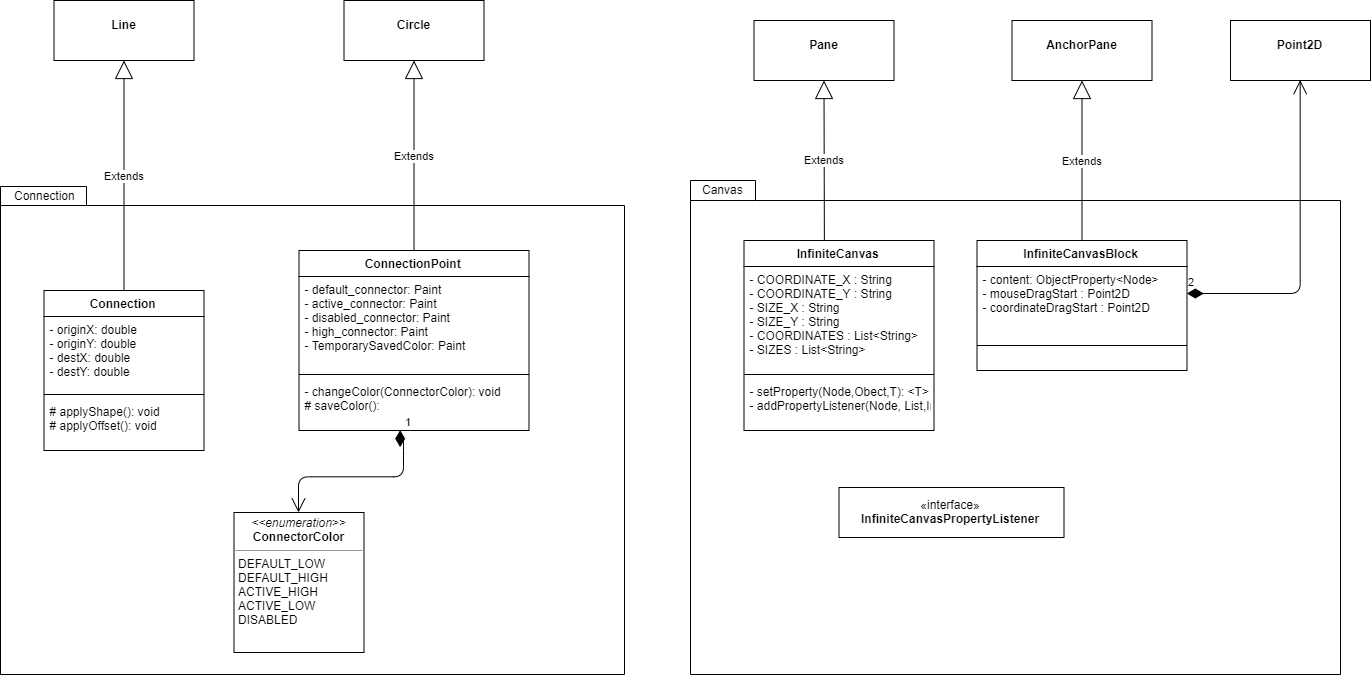

The diagram above was exported from draw.io. Its source (the exported page's mxGraphModel, read from the mxfile embedded in the PNG):
<mxGraphModel dx="2532" dy="862" grid="1" gridSize="10" guides="1" tooltips="1" connect="1" arrows="1" fold="1" page="1" pageScale="1" pageWidth="850" pageHeight="1100" math="0" shadow="0">
  <root>
    <mxCell id="0" />
    <mxCell id="1" parent="0" />
    <mxCell id="bBQ5mN_iot00DJgRYusv-78" value="" style="shape=folder;fontStyle=1;spacingTop=10;tabWidth=65;tabHeight=20;tabPosition=left;html=1;shadow=0;" vertex="1" parent="1">
      <mxGeometry y="430" width="650" height="494" as="geometry" />
    </mxCell>
    <mxCell id="bBQ5mN_iot00DJgRYusv-77" value="" style="shape=folder;fontStyle=1;spacingTop=10;tabWidth=86;tabHeight=19;tabPosition=left;html=1;shadow=0;" vertex="1" parent="1">
      <mxGeometry x="-690" y="436" width="624" height="488" as="geometry" />
    </mxCell>
    <mxCell id="bBQ5mN_iot00DJgRYusv-6" value="Connection" style="swimlane;fontStyle=1;align=center;verticalAlign=top;childLayout=stackLayout;horizontal=1;startSize=26;horizontalStack=0;resizeParent=1;resizeParentMax=0;resizeLast=0;collapsible=1;marginBottom=0;" vertex="1" parent="1">
      <mxGeometry x="-646.5" y="540" width="160" height="160" as="geometry" />
    </mxCell>
    <mxCell id="bBQ5mN_iot00DJgRYusv-7" value="- originX: double&#10;- originY: double&#10;- destX: double&#10;- destY: double" style="text;strokeColor=none;fillColor=none;align=left;verticalAlign=top;spacingLeft=4;spacingRight=4;overflow=hidden;rotatable=0;points=[[0,0.5],[1,0.5]];portConstraint=eastwest;" vertex="1" parent="bBQ5mN_iot00DJgRYusv-6">
      <mxGeometry y="26" width="160" height="74" as="geometry" />
    </mxCell>
    <mxCell id="bBQ5mN_iot00DJgRYusv-8" value="" style="line;strokeWidth=1;fillColor=none;align=left;verticalAlign=middle;spacingTop=-1;spacingLeft=3;spacingRight=3;rotatable=0;labelPosition=right;points=[];portConstraint=eastwest;" vertex="1" parent="bBQ5mN_iot00DJgRYusv-6">
      <mxGeometry y="100" width="160" height="8" as="geometry" />
    </mxCell>
    <mxCell id="bBQ5mN_iot00DJgRYusv-9" value="# applyShape(): void&#10;# applyOffset(): void" style="text;strokeColor=none;fillColor=none;align=left;verticalAlign=top;spacingLeft=4;spacingRight=4;overflow=hidden;rotatable=0;points=[[0,0.5],[1,0.5]];portConstraint=eastwest;" vertex="1" parent="bBQ5mN_iot00DJgRYusv-6">
      <mxGeometry y="108" width="160" height="52" as="geometry" />
    </mxCell>
    <mxCell id="bBQ5mN_iot00DJgRYusv-14" value="ConnectionPoint&#10;" style="swimlane;fontStyle=1;align=center;verticalAlign=top;childLayout=stackLayout;horizontal=1;startSize=26;horizontalStack=0;resizeParent=1;resizeParentMax=0;resizeLast=0;collapsible=1;marginBottom=0;shadow=0;" vertex="1" parent="1">
      <mxGeometry x="-391.5" y="500" width="230" height="180" as="geometry" />
    </mxCell>
    <mxCell id="bBQ5mN_iot00DJgRYusv-15" value="- default_connector: Paint&#10;- active_connector: Paint&#10;- disabled_connector: Paint&#10;- high_connector: Paint&#10;- TemporarySavedColor: Paint&#10;" style="text;strokeColor=none;fillColor=none;align=left;verticalAlign=top;spacingLeft=4;spacingRight=4;overflow=hidden;rotatable=0;points=[[0,0.5],[1,0.5]];portConstraint=eastwest;" vertex="1" parent="bBQ5mN_iot00DJgRYusv-14">
      <mxGeometry y="26" width="230" height="94" as="geometry" />
    </mxCell>
    <mxCell id="bBQ5mN_iot00DJgRYusv-16" value="" style="line;strokeWidth=1;fillColor=none;align=left;verticalAlign=middle;spacingTop=-1;spacingLeft=3;spacingRight=3;rotatable=0;labelPosition=right;points=[];portConstraint=eastwest;" vertex="1" parent="bBQ5mN_iot00DJgRYusv-14">
      <mxGeometry y="120" width="230" height="8" as="geometry" />
    </mxCell>
    <mxCell id="bBQ5mN_iot00DJgRYusv-17" value="- changeColor(ConnectorColor): void&#10;# saveColor(): " style="text;strokeColor=none;fillColor=none;align=left;verticalAlign=top;spacingLeft=4;spacingRight=4;overflow=hidden;rotatable=0;points=[[0,0.5],[1,0.5]];portConstraint=eastwest;" vertex="1" parent="bBQ5mN_iot00DJgRYusv-14">
      <mxGeometry y="128" width="230" height="52" as="geometry" />
    </mxCell>
    <mxCell id="bBQ5mN_iot00DJgRYusv-22" value="InfiniteCanvas" style="swimlane;fontStyle=1;align=center;verticalAlign=top;childLayout=stackLayout;horizontal=1;startSize=26;horizontalStack=0;resizeParent=1;resizeParentMax=0;resizeLast=0;collapsible=1;marginBottom=0;shadow=0;" vertex="1" parent="1">
      <mxGeometry x="53.5" y="490" width="190" height="190" as="geometry" />
    </mxCell>
    <mxCell id="bBQ5mN_iot00DJgRYusv-23" value="- COORDINATE_X : String &#10;- COORDINATE_Y : String&#10;- SIZE_X : String&#10;- SIZE_Y : String&#10;- COORDINATES : List&lt;String&gt;&#10;- SIZES : List&lt;String&gt;" style="text;strokeColor=none;fillColor=none;align=left;verticalAlign=top;spacingLeft=4;spacingRight=4;overflow=hidden;rotatable=0;points=[[0,0.5],[1,0.5]];portConstraint=eastwest;" vertex="1" parent="bBQ5mN_iot00DJgRYusv-22">
      <mxGeometry y="26" width="190" height="104" as="geometry" />
    </mxCell>
    <mxCell id="bBQ5mN_iot00DJgRYusv-24" value="" style="line;strokeWidth=1;fillColor=none;align=left;verticalAlign=middle;spacingTop=-1;spacingLeft=3;spacingRight=3;rotatable=0;labelPosition=right;points=[];portConstraint=eastwest;" vertex="1" parent="bBQ5mN_iot00DJgRYusv-22">
      <mxGeometry y="130" width="190" height="8" as="geometry" />
    </mxCell>
    <mxCell id="bBQ5mN_iot00DJgRYusv-25" value="- setProperty(Node,Obect,T): &lt;T&gt;&#10;- addPropertyListener(Node, List,InfiniteCanvasPropertyListener) : void" style="text;strokeColor=none;fillColor=none;align=left;verticalAlign=top;spacingLeft=4;spacingRight=4;overflow=hidden;rotatable=0;points=[[0,0.5],[1,0.5]];portConstraint=eastwest;" vertex="1" parent="bBQ5mN_iot00DJgRYusv-22">
      <mxGeometry y="138" width="190" height="52" as="geometry" />
    </mxCell>
    <mxCell id="bBQ5mN_iot00DJgRYusv-26" value="InfiniteCanvasBlock" style="swimlane;fontStyle=1;align=center;verticalAlign=top;childLayout=stackLayout;horizontal=1;startSize=26;horizontalStack=0;resizeParent=1;resizeParentMax=0;resizeLast=0;collapsible=1;marginBottom=0;shadow=0;" vertex="1" parent="1">
      <mxGeometry x="286.5" y="490" width="210" height="130" as="geometry" />
    </mxCell>
    <mxCell id="bBQ5mN_iot00DJgRYusv-27" value="- content: ObjectProperty&lt;Node&gt;&#10;- mouseDragStart : Point2D&#10;- coordinateDragStart : Point2D&#10;" style="text;strokeColor=none;fillColor=none;align=left;verticalAlign=top;spacingLeft=4;spacingRight=4;overflow=hidden;rotatable=0;points=[[0,0.5],[1,0.5]];portConstraint=eastwest;" vertex="1" parent="bBQ5mN_iot00DJgRYusv-26">
      <mxGeometry y="26" width="210" height="54" as="geometry" />
    </mxCell>
    <mxCell id="bBQ5mN_iot00DJgRYusv-28" value="" style="line;strokeWidth=1;fillColor=none;align=left;verticalAlign=middle;spacingTop=-1;spacingLeft=3;spacingRight=3;rotatable=0;labelPosition=right;points=[];portConstraint=eastwest;" vertex="1" parent="bBQ5mN_iot00DJgRYusv-26">
      <mxGeometry y="80" width="210" height="50" as="geometry" />
    </mxCell>
    <mxCell id="bBQ5mN_iot00DJgRYusv-30" value="«interface»&lt;br&gt;&lt;b&gt;InfiniteCanvasPropertyListener&lt;/b&gt;" style="html=1;shadow=0;" vertex="1" parent="1">
      <mxGeometry x="148.5" y="737" width="225" height="50" as="geometry" />
    </mxCell>
    <mxCell id="bBQ5mN_iot00DJgRYusv-40" value="&lt;p style=&quot;margin: 0px ; margin-top: 4px ; text-align: center&quot;&gt;&lt;i&gt;&amp;lt;&amp;lt;enumeration&amp;gt;&amp;gt;&lt;/i&gt;&lt;br&gt;&lt;b&gt;ConnectorColor&lt;/b&gt;&lt;/p&gt;&lt;hr size=&quot;1&quot;&gt;&lt;p style=&quot;margin: 0px ; margin-left: 4px&quot;&gt;DEFAULT_LOW&lt;br&gt;&lt;/p&gt;&lt;p style=&quot;margin: 0px ; margin-left: 4px&quot;&gt;DEFAULT_HIGH&lt;br&gt;&lt;/p&gt;&lt;p style=&quot;margin: 0px ; margin-left: 4px&quot;&gt;ACTIVE_HIGH&lt;br&gt;&lt;/p&gt;&lt;p style=&quot;margin: 0px ; margin-left: 4px&quot;&gt;ACTIVE_LOW&lt;br&gt;&lt;/p&gt;&lt;p style=&quot;margin: 0px ; margin-left: 4px&quot;&gt;DISABLED&lt;br&gt;&lt;/p&gt;" style="verticalAlign=top;align=left;overflow=fill;fontSize=12;fontFamily=Helvetica;html=1;shadow=0;" vertex="1" parent="1">
      <mxGeometry x="-456.5" y="762" width="130" height="140" as="geometry" />
    </mxCell>
    <mxCell id="bBQ5mN_iot00DJgRYusv-44" value="&lt;p style=&quot;margin: 0px ; margin-top: 4px ; text-align: center&quot;&gt;&lt;br&gt;&lt;b&gt;Pane&lt;/b&gt;&lt;/p&gt;&lt;p style=&quot;margin: 0px ; margin-top: 4px ; text-align: center&quot;&gt;&lt;b&gt;&lt;br&gt;&lt;/b&gt;&lt;/p&gt;" style="verticalAlign=top;align=left;overflow=fill;fontSize=12;fontFamily=Helvetica;html=1;shadow=0;" vertex="1" parent="1">
      <mxGeometry x="63.5" y="270" width="140" height="60" as="geometry" />
    </mxCell>
    <mxCell id="bBQ5mN_iot00DJgRYusv-56" value="Extends" style="endArrow=block;endSize=16;endFill=0;html=1;exitX=0.423;exitY=-0.002;exitDx=0;exitDy=0;exitPerimeter=0;entryX=0.5;entryY=1;entryDx=0;entryDy=0;" edge="1" parent="1" source="bBQ5mN_iot00DJgRYusv-22" target="bBQ5mN_iot00DJgRYusv-44">
      <mxGeometry width="160" relative="1" as="geometry">
        <mxPoint x="83.5" y="420" as="sourcePoint" />
        <mxPoint x="243.5" y="420" as="targetPoint" />
      </mxGeometry>
    </mxCell>
    <mxCell id="bBQ5mN_iot00DJgRYusv-57" value="&lt;p style=&quot;margin: 0px ; margin-top: 4px ; text-align: center&quot;&gt;&lt;br&gt;&lt;b&gt;AnchorPane&lt;/b&gt;&lt;/p&gt;" style="verticalAlign=top;align=left;overflow=fill;fontSize=12;fontFamily=Helvetica;html=1;shadow=0;" vertex="1" parent="1">
      <mxGeometry x="321.5" y="270" width="140" height="60" as="geometry" />
    </mxCell>
    <mxCell id="bBQ5mN_iot00DJgRYusv-58" value="Extends" style="endArrow=block;endSize=16;endFill=0;html=1;entryX=0.5;entryY=1;entryDx=0;entryDy=0;exitX=0.5;exitY=0;exitDx=0;exitDy=0;" edge="1" parent="1" source="bBQ5mN_iot00DJgRYusv-26" target="bBQ5mN_iot00DJgRYusv-57">
      <mxGeometry width="160" relative="1" as="geometry">
        <mxPoint x="163.5" y="370" as="sourcePoint" />
        <mxPoint x="323.5" y="370" as="targetPoint" />
      </mxGeometry>
    </mxCell>
    <mxCell id="bBQ5mN_iot00DJgRYusv-60" value="&lt;p style=&quot;margin: 0px ; margin-top: 4px ; text-align: center&quot;&gt;&lt;br&gt;&lt;b&gt;Point2D&lt;/b&gt;&lt;/p&gt;&lt;p style=&quot;margin: 0px ; margin-top: 4px ; text-align: center&quot;&gt;&lt;b&gt;&lt;br&gt;&lt;/b&gt;&lt;/p&gt;" style="verticalAlign=top;align=left;overflow=fill;fontSize=12;fontFamily=Helvetica;html=1;shadow=0;" vertex="1" parent="1">
      <mxGeometry x="540" y="270" width="140" height="60" as="geometry" />
    </mxCell>
    <mxCell id="bBQ5mN_iot00DJgRYusv-63" value="2" style="endArrow=open;html=1;endSize=12;startArrow=diamondThin;startSize=14;startFill=1;edgeStyle=orthogonalEdgeStyle;align=left;verticalAlign=bottom;entryX=0.5;entryY=1;entryDx=0;entryDy=0;exitX=1;exitY=0.5;exitDx=0;exitDy=0;" edge="1" parent="1" source="bBQ5mN_iot00DJgRYusv-27" target="bBQ5mN_iot00DJgRYusv-60">
      <mxGeometry x="-1" y="3" relative="1" as="geometry">
        <mxPoint x="-224" y="400" as="sourcePoint" />
        <mxPoint x="-66.5" y="360" as="targetPoint" />
      </mxGeometry>
    </mxCell>
    <mxCell id="bBQ5mN_iot00DJgRYusv-67" value="&lt;p style=&quot;margin: 0px ; margin-top: 4px ; text-align: center&quot;&gt;&lt;br&gt;&lt;b&gt;Line&lt;/b&gt;&lt;br&gt;&lt;/p&gt;" style="verticalAlign=top;align=left;overflow=fill;fontSize=12;fontFamily=Helvetica;html=1;shadow=0;" vertex="1" parent="1">
      <mxGeometry x="-636.5" y="250" width="140" height="60" as="geometry" />
    </mxCell>
    <mxCell id="bBQ5mN_iot00DJgRYusv-68" value="Extends" style="endArrow=block;endSize=16;endFill=0;html=1;entryX=0.5;entryY=1;entryDx=0;entryDy=0;exitX=0.5;exitY=0;exitDx=0;exitDy=0;" edge="1" parent="1" source="bBQ5mN_iot00DJgRYusv-6" target="bBQ5mN_iot00DJgRYusv-67">
      <mxGeometry width="160" relative="1" as="geometry">
        <mxPoint x="-221.5" y="510" as="sourcePoint" />
        <mxPoint x="-86.5" y="490" as="targetPoint" />
      </mxGeometry>
    </mxCell>
    <mxCell id="bBQ5mN_iot00DJgRYusv-74" value="1" style="endArrow=open;html=1;endSize=12;startArrow=diamondThin;startSize=14;startFill=1;edgeStyle=orthogonalEdgeStyle;align=left;verticalAlign=bottom;" edge="1" parent="1" target="bBQ5mN_iot00DJgRYusv-40">
      <mxGeometry x="-1" y="3" relative="1" as="geometry">
        <mxPoint x="-290" y="680" as="sourcePoint" />
        <mxPoint x="-26.5" y="689.5" as="targetPoint" />
        <Array as="points">
          <mxPoint x="-289.5" y="690" />
          <mxPoint x="-286.5" y="690" />
          <mxPoint x="-286.5" y="726" />
          <mxPoint x="-211.5" y="726" />
        </Array>
      </mxGeometry>
    </mxCell>
    <mxCell id="bBQ5mN_iot00DJgRYusv-75" value="&lt;p style=&quot;margin: 0px ; margin-top: 4px ; text-align: center&quot;&gt;&lt;br&gt;&lt;b&gt;Circle&lt;/b&gt;&lt;br&gt;&lt;/p&gt;" style="verticalAlign=top;align=left;overflow=fill;fontSize=12;fontFamily=Helvetica;html=1;shadow=0;" vertex="1" parent="1">
      <mxGeometry x="-346.5" y="250" width="140" height="60" as="geometry" />
    </mxCell>
    <mxCell id="bBQ5mN_iot00DJgRYusv-76" value="Extends" style="endArrow=block;endSize=16;endFill=0;html=1;entryX=0.5;entryY=1;entryDx=0;entryDy=0;" edge="1" parent="1" source="bBQ5mN_iot00DJgRYusv-14" target="bBQ5mN_iot00DJgRYusv-75">
      <mxGeometry width="160" relative="1" as="geometry">
        <mxPoint x="-406.5" y="420" as="sourcePoint" />
        <mxPoint x="-246.5" y="420" as="targetPoint" />
      </mxGeometry>
    </mxCell>
    <mxCell id="bBQ5mN_iot00DJgRYusv-79" value="Connection&lt;br&gt;" style="text;html=1;resizable=0;points=[];autosize=1;align=left;verticalAlign=top;spacingTop=-4;" vertex="1" parent="1">
      <mxGeometry x="-678.5" y="436" width="80" height="20" as="geometry" />
    </mxCell>
    <mxCell id="bBQ5mN_iot00DJgRYusv-81" value="Canvas" style="text;html=1;resizable=0;points=[];autosize=1;align=left;verticalAlign=top;spacingTop=-4;" vertex="1" parent="1">
      <mxGeometry x="10" y="430" width="60" height="20" as="geometry" />
    </mxCell>
  </root>
</mxGraphModel>